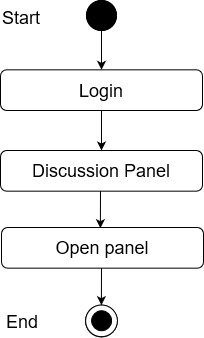

The diagram above was exported from draw.io. Its source (the exported page's mxGraphModel, read from the mxfile embedded in the PNG):
<mxGraphModel dx="496" dy="251" grid="1" gridSize="10" guides="1" tooltips="1" connect="1" arrows="1" fold="1" page="1" pageScale="1" pageWidth="850" pageHeight="1100" math="0" shadow="0">
  <root>
    <mxCell id="0" />
    <mxCell id="1" parent="0" />
    <mxCell id="_lJehe1XcApra-kw9dHT-1" value="" style="edgeStyle=orthogonalEdgeStyle;rounded=0;orthogonalLoop=1;jettySize=auto;html=1;entryX=0.5;entryY=0;entryDx=0;entryDy=0;" edge="1" parent="1" source="_lJehe1XcApra-kw9dHT-2" target="_lJehe1XcApra-kw9dHT-5">
      <mxGeometry relative="1" as="geometry">
        <mxPoint x="431" y="128" as="targetPoint" />
      </mxGeometry>
    </mxCell>
    <mxCell id="_lJehe1XcApra-kw9dHT-2" value="" style="ellipse;whiteSpace=wrap;html=1;aspect=fixed;fillColor=#000000;" vertex="1" parent="1">
      <mxGeometry x="416" y="70" width="30" height="30" as="geometry" />
    </mxCell>
    <mxCell id="_lJehe1XcApra-kw9dHT-3" value="Success" style="text;html=1;strokeColor=none;fillColor=none;align=center;verticalAlign=middle;whiteSpace=wrap;rounded=0;" vertex="1" parent="1">
      <mxGeometry x="451" y="170" as="geometry" />
    </mxCell>
    <mxCell id="_lJehe1XcApra-kw9dHT-4" value="&lt;font style=&quot;font-size: 18px&quot;&gt;Discussion Panel&lt;br&gt;&lt;/font&gt;" style="rounded=1;whiteSpace=wrap;html=1;fillColor=#FFFFFF;" vertex="1" parent="1">
      <mxGeometry x="330" y="220" width="202" height="40.67" as="geometry" />
    </mxCell>
    <mxCell id="_lJehe1XcApra-kw9dHT-5" value="&lt;font style=&quot;font-size: 18px&quot;&gt;Login&lt;br&gt;&lt;/font&gt;" style="rounded=1;whiteSpace=wrap;html=1;fillColor=#FFFFFF;" vertex="1" parent="1">
      <mxGeometry x="330" y="139.33000000000004" width="202" height="40.67" as="geometry" />
    </mxCell>
    <mxCell id="_lJehe1XcApra-kw9dHT-6" value="" style="endArrow=classic;html=1;exitX=0.5;exitY=1;exitDx=0;exitDy=0;entryX=0.5;entryY=0;entryDx=0;entryDy=0;" edge="1" parent="1" source="_lJehe1XcApra-kw9dHT-5" target="_lJehe1XcApra-kw9dHT-4">
      <mxGeometry width="50" height="50" relative="1" as="geometry">
        <mxPoint x="411" y="260" as="sourcePoint" />
        <mxPoint x="461" y="210" as="targetPoint" />
      </mxGeometry>
    </mxCell>
    <mxCell id="_lJehe1XcApra-kw9dHT-9" value="" style="endArrow=classic;html=1;entryX=0.5;entryY=0;entryDx=0;entryDy=0;" edge="1" parent="1">
      <mxGeometry width="50" height="50" relative="1" as="geometry">
        <mxPoint x="430" y="260.6700000000001" as="sourcePoint" />
        <mxPoint x="429.8900000000002" y="297.6700000000001" as="targetPoint" />
      </mxGeometry>
    </mxCell>
    <mxCell id="_lJehe1XcApra-kw9dHT-10" value="" style="ellipse;whiteSpace=wrap;html=1;aspect=fixed;fillColor=#000000;" vertex="1" parent="1">
      <mxGeometry x="416" y="70" width="30" height="30" as="geometry" />
    </mxCell>
    <mxCell id="_lJehe1XcApra-kw9dHT-11" value="&lt;font style=&quot;font-size: 18px&quot;&gt;Start&lt;/font&gt;" style="text;whiteSpace=wrap;html=1;" vertex="1" parent="1">
      <mxGeometry x="330" y="70" width="130" height="30" as="geometry" />
    </mxCell>
    <mxCell id="_lJehe1XcApra-kw9dHT-15" value="&lt;font style=&quot;font-size: 18px&quot;&gt;Open panel&lt;br&gt;&lt;/font&gt;" style="rounded=1;whiteSpace=wrap;html=1;fillColor=#FFFFFF;" vertex="1" parent="1">
      <mxGeometry x="331" y="297" width="202" height="40.67" as="geometry" />
    </mxCell>
    <mxCell id="_lJehe1XcApra-kw9dHT-16" value="" style="ellipse;whiteSpace=wrap;html=1;aspect=fixed;fillColor=#FFFFFF;" vertex="1" parent="1">
      <mxGeometry x="415" y="374.6700000000001" width="31.78" height="31.78" as="geometry" />
    </mxCell>
    <mxCell id="_lJehe1XcApra-kw9dHT-17" value="" style="ellipse;whiteSpace=wrap;html=1;aspect=fixed;fillColor=#000000;" vertex="1" parent="1">
      <mxGeometry x="421" y="380.45000000000005" width="20" height="20" as="geometry" />
    </mxCell>
    <mxCell id="_lJehe1XcApra-kw9dHT-18" value="" style="endArrow=classic;html=1;entryX=0.5;entryY=0;entryDx=0;entryDy=0;" edge="1" parent="1">
      <mxGeometry width="50" height="50" relative="1" as="geometry">
        <mxPoint x="431" y="337.6700000000001" as="sourcePoint" />
        <mxPoint x="430.8900000000003" y="374.6700000000001" as="targetPoint" />
      </mxGeometry>
    </mxCell>
    <mxCell id="_lJehe1XcApra-kw9dHT-19" value="" style="ellipse;whiteSpace=wrap;html=1;aspect=fixed;fillColor=#FFFFFF;" vertex="1" parent="1">
      <mxGeometry x="415.11" y="374.45000000000005" width="31.78" height="31.78" as="geometry" />
    </mxCell>
    <mxCell id="_lJehe1XcApra-kw9dHT-20" value="" style="ellipse;whiteSpace=wrap;html=1;aspect=fixed;fillColor=#000000;" vertex="1" parent="1">
      <mxGeometry x="421.11" y="380.23" width="20" height="20" as="geometry" />
    </mxCell>
    <mxCell id="_lJehe1XcApra-kw9dHT-21" value="&lt;font style=&quot;font-size: 18px&quot;&gt;End&lt;/font&gt;" style="text;whiteSpace=wrap;html=1;" vertex="1" parent="1">
      <mxGeometry x="334" y="374.45000000000005" width="130" height="30" as="geometry" />
    </mxCell>
  </root>
</mxGraphModel>